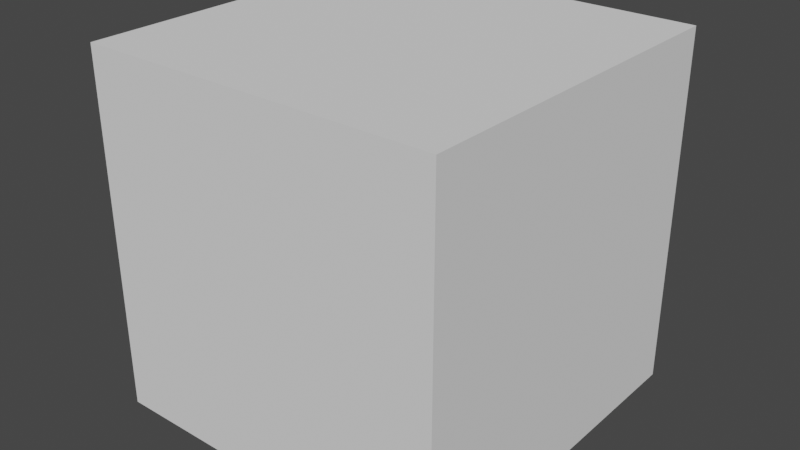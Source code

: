 # Source: test_tmp.blend  (saved by Blender 3.3.6; exported with 4.5.12 LTS)
import bpy
from mathutils import Matrix  # noqa: F401  (used for matrix-valued properties, if any)

bpy.ops.wm.read_factory_settings(use_empty=True)
scene = bpy.context.scene
scene.name = 'Scene'

# ---- collections
col_collection = bpy.data.collections.new('Collection'); scene.collection.children.link(col_collection)

# ---- world
world_world = bpy.data.worlds.new('World'); scene.world = world_world
world_world.use_nodes = True; world_world.node_tree.nodes.clear()
_N = world_world.node_tree.nodes; _L = world_world.node_tree.links
n0 = _N.new('ShaderNodeOutputWorld'); n0.name = 'World Output'; n0.location = (300, 300)
n1 = _N.new('ShaderNodeBackground'); n1.name = 'Background'; n1.location = (10, 300)
n1.inputs[0].default_value = (0.05088, 0.05088, 0.05088, 1.0)
_L.new(n1.outputs[0], n0.inputs[0])
n0.is_active_output = True
world_world.color = (0.05088, 0.05088, 0.05088)
world_world.use_sun_shadow = False
world_world.sun_shadow_jitter_overblur = 0.0

# ---- meshes
me_cube_001 = bpy.data.meshes.new('Cube.001')
me_cube_001.from_pydata([(-1.0, -1.0, -1.0), (-1.0, -1.0, 1.0), (-1.0, 1.0, -1.0), (-1.0, 1.0, 1.0), (1.0, -1.0, -1.0), (1.0, -1.0, 1.0), (1.0, 1.0, -1.0), (1.0, 1.0, 1.0)], [], [(0, 1, 3, 2), (2, 3, 7, 6), (6, 7, 5, 4), (4, 5, 1, 0), (2, 6, 4, 0), (7, 3, 1, 5)])
_uv = me_cube_001.uv_layers.new(name='UVMap')
_uv.uv.foreach_set('vector', [0.375, 0.0, 0.625, 0.0, 0.625, 0.25, 0.375, 0.25, 0.375, 0.25, 0.625, 0.25, 0.625, 0.5, 0.375, 0.5, 0.375, 0.5, 0.625, 0.5, 0.625, 0.75, 0.375, 0.75, 0.375, 0.75, 0.625, 0.75, 0.625, 1.0, 0.375, 1.0, 0.125, 0.5, 0.375, 0.5, 0.375, 0.75, 0.125, 0.75, 0.625, 0.5, 0.875, 0.5, 0.875, 0.75, 0.625, 0.75])
me_cube_001.update()

# ---- objects
ob_cube = bpy.data.objects.new('Cube', me_cube_001)

# ---- transforms, parenting, visibility, modifiers, constraints
ob_cube.location = (0.0, 0.0, 0.0)

# ---- collection membership
col_collection.objects.link(ob_cube)

# ---- scene / render settings (as saved in the file)
scene.frame_start = 1; scene.frame_end = 250; scene.frame_set(16)
scene.render.engine = 'BLENDER_EEVEE_NEXT'
scene.cycles.sampling_pattern = 'TABULATED_SOBOL'
scene.cycles.use_light_tree = False
scene.view_settings.view_transform = 'Filmic'
bpy.context.view_layer.update()

# ---- added for rendering (the .blend has no active camera and no usable light): camera, sun
cam_auto = bpy.data.cameras.new('AutoCamera')
cam_auto.lens = 50.0
cam_auto.sensor_width = 36.0
cam_auto.clip_end = 1000.0
ob_auto_camera = bpy.data.objects.new('AutoCamera', cam_auto)
scene.collection.objects.link(ob_auto_camera)
ob_auto_camera.location = (3.20507, -3.84609, 2.56406)
ob_auto_camera.rotation_euler = (1.09748, -7.21219e-08, 0.694738)
scene.camera = ob_auto_camera
light_auto_sun = bpy.data.lights.new('AutoSun', 'SUN')
light_auto_sun.energy = 3.0
light_auto_sun.angle = 0.0523599
ob_auto_sun = bpy.data.objects.new('AutoSun', light_auto_sun)
scene.collection.objects.link(ob_auto_sun)
ob_auto_sun.rotation_euler = (0.872665, 0.174533, 0.523599)
bpy.context.view_layer.update()
